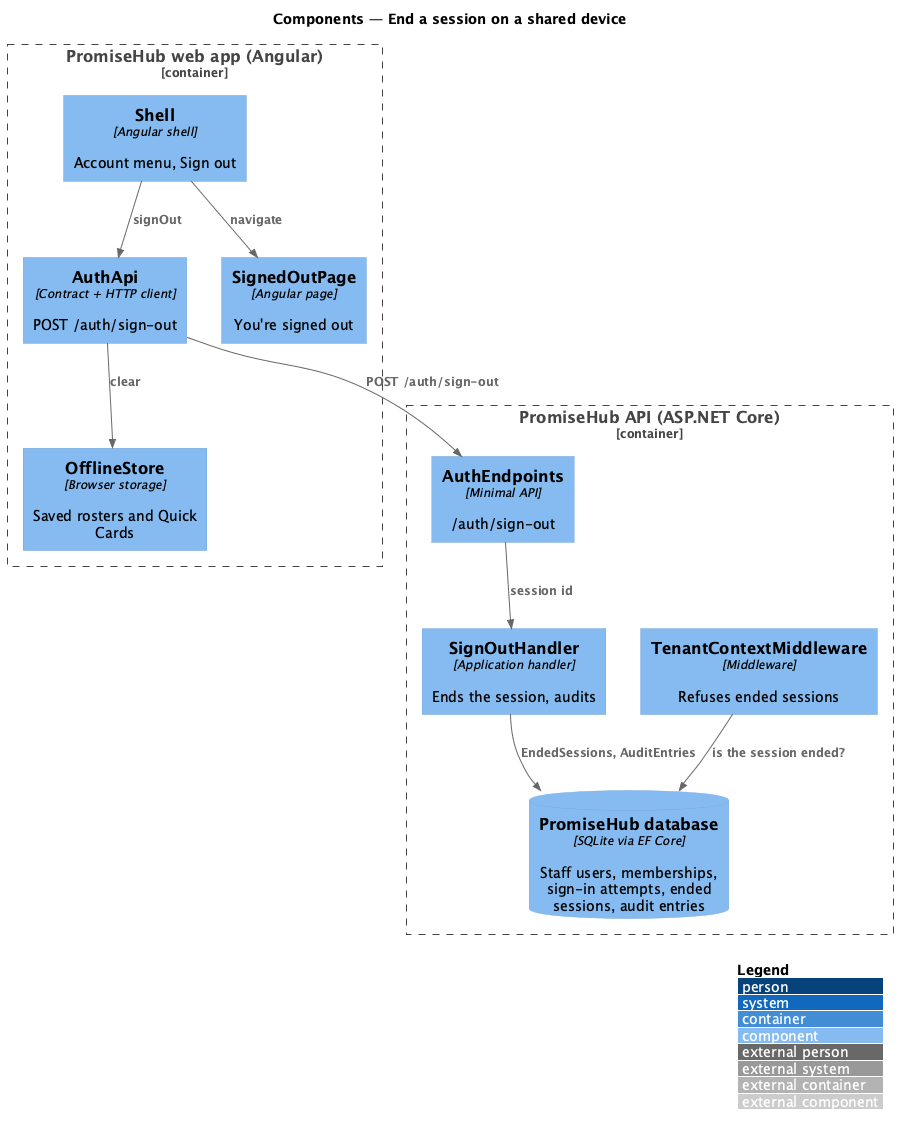

The diagram above was rendered by PlantUML. Its source (embedded in the PNG):
@startuml
!include <C4/C4_Component>
LAYOUT_WITH_LEGEND()
title Components — End a session on a shared device
Container_Boundary(web, "PromiseHub web app (Angular)") {
  Component(shell, "Shell", "Angular shell", "Account menu, Sign out")
  Component(auth, "AuthApi", "Contract + HTTP client", "POST /auth/sign-out")
  Component(off, "OfflineStore", "Browser storage", "Saved rosters and Quick Cards")
  Component(done, "SignedOutPage", "Angular page", "You're signed out")
}
Container_Boundary(api, "PromiseHub API (ASP.NET Core)") {
  Component(ep, "AuthEndpoints", "Minimal API", "/auth/sign-out")
  Component(h, "SignOutHandler", "Application handler", "Ends the session, audits")
  Component(mw, "TenantContextMiddleware", "Middleware", "Refuses ended sessions")
  ComponentDb(db, "PromiseHub database", "SQLite via EF Core", "Staff users, memberships, sign-in attempts, ended sessions, audit entries")
}
Rel(shell, auth, "signOut")
Rel(auth, off, "clear")
Rel(shell, done, "navigate")
Rel(auth, ep, "POST /auth/sign-out")
Rel(ep, h, "session id")
Rel(h, db, "EndedSessions, AuditEntries")
Rel(mw, db, "is the session ended?")
@enduml